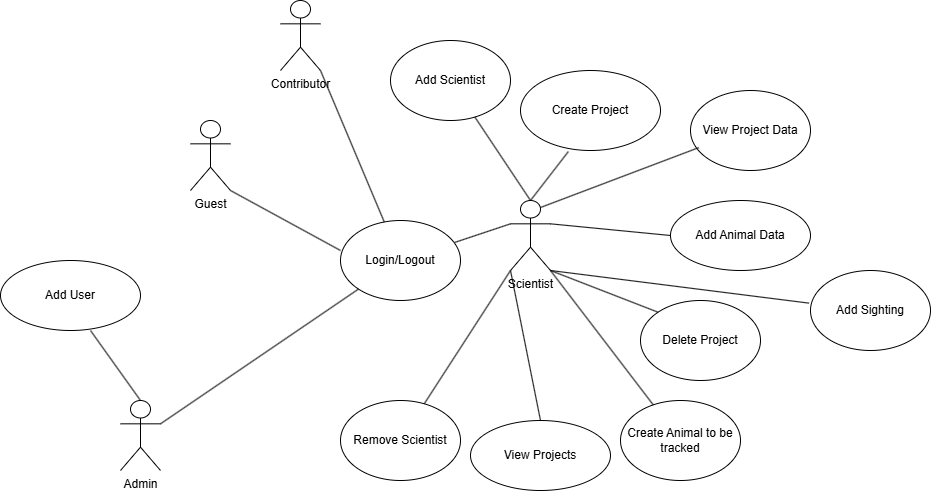

The diagram above was exported from draw.io. Its source (the exported page's mxGraphModel, read from the mxfile embedded in the PNG):
<mxGraphModel dx="1727" dy="906" grid="1" gridSize="10" guides="1" tooltips="1" connect="1" arrows="1" fold="1" page="1" pageScale="1" pageWidth="850" pageHeight="1100" math="0" shadow="0">
  <root>
    <mxCell id="0" />
    <mxCell id="1" parent="0" />
    <mxCell id="6vObFjVVZtrirhcaiEK9-1" parent="1" style="shape=umlActor;verticalLabelPosition=bottom;verticalAlign=top;html=1;" value="Contributor" vertex="1">
      <mxGeometry height="70" width="40" x="660" y="460" as="geometry" />
    </mxCell>
    <mxCell id="6vObFjVVZtrirhcaiEK9-4" parent="1" style="shape=umlActor;verticalLabelPosition=bottom;verticalAlign=top;html=1;" value="Guest" vertex="1">
      <mxGeometry height="70" width="40" x="570" y="580" as="geometry" />
    </mxCell>
    <mxCell id="NUQmir86c_PrIt7ppZ8x-12" edge="1" parent="1" source="6vObFjVVZtrirhcaiEK9-5" style="rounded=0;orthogonalLoop=1;jettySize=auto;html=1;exitX=0;exitY=0.3333333333333333;exitDx=0;exitDy=0;exitPerimeter=0;endArrow=none;endFill=0;" target="NUQmir86c_PrIt7ppZ8x-6">
      <mxGeometry relative="1" as="geometry" />
    </mxCell>
    <mxCell id="6vObFjVVZtrirhcaiEK9-5" parent="1" style="shape=umlActor;verticalLabelPosition=bottom;verticalAlign=top;html=1;" value="Scientist" vertex="1">
      <mxGeometry height="70" width="40" x="890" y="660" as="geometry" />
    </mxCell>
    <mxCell id="6vObFjVVZtrirhcaiEK9-6" parent="1" style="shape=umlActor;verticalLabelPosition=bottom;verticalAlign=top;html=1;" value="Admin" vertex="1">
      <mxGeometry height="70" width="40" x="500" y="860" as="geometry" />
    </mxCell>
    <mxCell id="6vObFjVVZtrirhcaiEK9-8" parent="1" style="ellipse;whiteSpace=wrap;html=1;" value="Add Animal Data" vertex="1">
      <mxGeometry height="70" width="140" x="1050" y="660" as="geometry" />
    </mxCell>
    <mxCell id="6vObFjVVZtrirhcaiEK9-21" edge="1" parent="1" source="6vObFjVVZtrirhcaiEK9-5" style="endArrow=none;html=1;rounded=0;exitX=1;exitY=0.3333333333333333;exitDx=0;exitDy=0;exitPerimeter=0;entryX=0;entryY=0.5;entryDx=0;entryDy=0;" target="6vObFjVVZtrirhcaiEK9-8" value="">
      <mxGeometry relative="1" as="geometry">
        <mxPoint x="950" y="620" as="sourcePoint" />
        <mxPoint x="1110" y="620" as="targetPoint" />
      </mxGeometry>
    </mxCell>
    <mxCell id="hN3r3Pj1JUk_U20bVwrf-33" parent="1" style="ellipse;whiteSpace=wrap;html=1;" value="Add User" vertex="1">
      <mxGeometry height="70" width="140" x="380" y="720" as="geometry" />
    </mxCell>
    <mxCell id="hN3r3Pj1JUk_U20bVwrf-36" parent="1" style="ellipse;whiteSpace=wrap;html=1;" value="View Projects" vertex="1">
      <mxGeometry height="70" width="140" x="850" y="880" as="geometry" />
    </mxCell>
    <mxCell id="hN3r3Pj1JUk_U20bVwrf-38" edge="1" parent="1" style="endArrow=none;html=1;rounded=0;entryX=0.5;entryY=0;entryDx=0;entryDy=0;entryPerimeter=0;" target="6vObFjVVZtrirhcaiEK9-6" value="">
      <mxGeometry relative="1" as="geometry">
        <mxPoint x="470" y="790" as="sourcePoint" />
        <mxPoint x="630" y="790" as="targetPoint" />
      </mxGeometry>
    </mxCell>
    <mxCell id="NUQmir86c_PrIt7ppZ8x-6" parent="1" style="ellipse;whiteSpace=wrap;html=1;" value="Login/Logout" vertex="1">
      <mxGeometry height="80" width="120" x="720" y="680" as="geometry" />
    </mxCell>
    <mxCell id="hpLY7wBI4EWS1oJsV-sW-1" edge="1" parent="1" source="hN3r3Pj1JUk_U20bVwrf-36" style="endArrow=none;html=1;rounded=0;entryX=0;entryY=1;entryDx=0;entryDy=0;exitX=0.5;exitY=0;exitDx=0;exitDy=0;entryPerimeter=0;" target="6vObFjVVZtrirhcaiEK9-5" value="">
      <mxGeometry relative="1" as="geometry">
        <mxPoint x="880" y="865" as="sourcePoint" />
        <mxPoint x="1000" y="810" as="targetPoint" />
      </mxGeometry>
    </mxCell>
    <mxCell id="ChpMJxNyOSbifQK3qBrw-1" edge="1" parent="1" source="NUQmir86c_PrIt7ppZ8x-6" style="endArrow=none;html=1;rounded=0;entryX=1;entryY=1;entryDx=0;entryDy=0;entryPerimeter=0;" target="6vObFjVVZtrirhcaiEK9-1" value="">
      <mxGeometry height="50" relative="1" width="50" as="geometry">
        <mxPoint x="760" y="680" as="sourcePoint" />
        <mxPoint x="810" y="630" as="targetPoint" />
      </mxGeometry>
    </mxCell>
    <mxCell id="hpLY7wBI4EWS1oJsV-sW-5" edge="1" parent="1" source="NUQmir86c_PrIt7ppZ8x-6" style="endArrow=none;html=1;rounded=0;entryX=1;entryY=0.3333333333333333;entryDx=0;entryDy=0;entryPerimeter=0;" target="6vObFjVVZtrirhcaiEK9-6" value="">
      <mxGeometry relative="1" as="geometry">
        <mxPoint x="720" y="854" as="sourcePoint" />
        <mxPoint x="528" y="880" as="targetPoint" />
      </mxGeometry>
    </mxCell>
    <mxCell id="uHslgnAAA41mM6Wu0aW5-1" edge="1" parent="1" source="6vObFjVVZtrirhcaiEK9-4" style="endArrow=none;html=1;rounded=0;exitX=1;exitY=1;exitDx=0;exitDy=0;exitPerimeter=0;entryX=0;entryY=0.375;entryDx=0;entryDy=0;entryPerimeter=0;endFill=0;" target="NUQmir86c_PrIt7ppZ8x-6" value="">
      <mxGeometry height="50" relative="1" width="50" as="geometry">
        <mxPoint x="640" y="700" as="sourcePoint" />
        <mxPoint x="690" y="650" as="targetPoint" />
      </mxGeometry>
    </mxCell>
    <mxCell id="uHslgnAAA41mM6Wu0aW5-2" parent="1" style="ellipse;whiteSpace=wrap;html=1;" value="Create Project" vertex="1">
      <mxGeometry height="80" width="140" x="900" y="530" as="geometry" />
    </mxCell>
    <mxCell id="6sS7JacpsaGrcHr-jaqx-1" parent="1" style="ellipse;whiteSpace=wrap;html=1;" value="Delete Project" vertex="1">
      <mxGeometry height="80" width="120" x="1020" y="760" as="geometry" />
    </mxCell>
    <mxCell id="uHslgnAAA41mM6Wu0aW5-3" edge="1" parent="1" source="6vObFjVVZtrirhcaiEK9-5" style="endArrow=none;html=1;rounded=0;exitX=0.5;exitY=0;exitDx=0;exitDy=0;exitPerimeter=0;entryX=0.342;entryY=1.013;entryDx=0;entryDy=0;entryPerimeter=0;" target="uHslgnAAA41mM6Wu0aW5-2" value="">
      <mxGeometry height="50" relative="1" width="50" as="geometry">
        <mxPoint x="860" y="630" as="sourcePoint" />
        <mxPoint x="910" y="580" as="targetPoint" />
      </mxGeometry>
    </mxCell>
    <mxCell id="6sS7JacpsaGrcHr-jaqx-2" edge="1" parent="1" source="6vObFjVVZtrirhcaiEK9-5" style="endArrow=none;html=1;rounded=0;exitX=1;exitY=1;exitDx=0;exitDy=0;exitPerimeter=0;entryX=0;entryY=0;entryDx=0;entryDy=0;" target="6sS7JacpsaGrcHr-jaqx-1" value="">
      <mxGeometry height="50" relative="1" width="50" as="geometry">
        <mxPoint x="960" y="790" as="sourcePoint" />
        <mxPoint x="1010" y="740" as="targetPoint" />
      </mxGeometry>
    </mxCell>
    <mxCell id="6sS7JacpsaGrcHr-jaqx-6" parent="1" style="ellipse;whiteSpace=wrap;html=1;" value="View Project Data" vertex="1">
      <mxGeometry height="80" width="120" x="1070" y="550" as="geometry" />
    </mxCell>
    <mxCell id="6sS7JacpsaGrcHr-jaqx-7" edge="1" parent="1" source="6vObFjVVZtrirhcaiEK9-5" style="endArrow=none;html=1;rounded=0;entryX=0.069;entryY=0.714;entryDx=0;entryDy=0;entryPerimeter=0;exitX=0.75;exitY=0.1;exitDx=0;exitDy=0;exitPerimeter=0;" target="6sS7JacpsaGrcHr-jaqx-6" value="">
      <mxGeometry height="50" relative="1" width="50" as="geometry">
        <mxPoint x="1010" y="660" as="sourcePoint" />
        <mxPoint x="1060" y="610" as="targetPoint" />
      </mxGeometry>
    </mxCell>
    <mxCell id="6sS7JacpsaGrcHr-jaqx-8" parent="1" style="ellipse;whiteSpace=wrap;html=1;" value="Create Animal to be tracked" vertex="1">
      <mxGeometry height="80" width="120" x="1000" y="860" as="geometry" />
    </mxCell>
    <mxCell id="6sS7JacpsaGrcHr-jaqx-9" edge="1" parent="1" style="endArrow=none;html=1;rounded=0;" target="6sS7JacpsaGrcHr-jaqx-8" value="">
      <mxGeometry height="50" relative="1" width="50" as="geometry">
        <mxPoint x="930" y="730" as="sourcePoint" />
        <mxPoint x="990" y="790" as="targetPoint" />
      </mxGeometry>
    </mxCell>
    <mxCell id="6sS7JacpsaGrcHr-jaqx-10" parent="1" style="ellipse;whiteSpace=wrap;html=1;" value="Remove Scientist" vertex="1">
      <mxGeometry height="80" width="120" x="720" y="860" as="geometry" />
    </mxCell>
    <mxCell id="6sS7JacpsaGrcHr-jaqx-11" parent="1" style="ellipse;whiteSpace=wrap;html=1;" value="Add Scientist" vertex="1">
      <mxGeometry height="80" width="120" x="770" y="500" as="geometry" />
    </mxCell>
    <mxCell id="6sS7JacpsaGrcHr-jaqx-12" edge="1" parent="1" source="6sS7JacpsaGrcHr-jaqx-10" style="endArrow=none;html=1;rounded=0;" value="">
      <mxGeometry height="50" relative="1" width="50" as="geometry">
        <mxPoint x="820" y="840" as="sourcePoint" />
        <mxPoint x="890" y="730" as="targetPoint" />
      </mxGeometry>
    </mxCell>
    <mxCell id="6sS7JacpsaGrcHr-jaqx-13" edge="1" parent="1" style="endArrow=none;html=1;rounded=0;" target="6sS7JacpsaGrcHr-jaqx-11" value="">
      <mxGeometry height="50" relative="1" width="50" as="geometry">
        <mxPoint x="910" y="660" as="sourcePoint" />
        <mxPoint x="880" y="590" as="targetPoint" />
      </mxGeometry>
    </mxCell>
    <mxCell id="6sS7JacpsaGrcHr-jaqx-14" parent="1" style="ellipse;whiteSpace=wrap;html=1;" value="Add Sighting" vertex="1">
      <mxGeometry height="80" width="120" x="1190" y="730" as="geometry" />
    </mxCell>
    <mxCell id="6sS7JacpsaGrcHr-jaqx-15" edge="1" parent="1" source="6vObFjVVZtrirhcaiEK9-5" style="endArrow=none;html=1;rounded=0;entryX=-0.012;entryY=0.408;entryDx=0;entryDy=0;entryPerimeter=0;exitX=1;exitY=1;exitDx=0;exitDy=0;exitPerimeter=0;" target="6sS7JacpsaGrcHr-jaqx-14" value="">
      <mxGeometry height="50" relative="1" width="50" as="geometry">
        <mxPoint x="1140" y="790" as="sourcePoint" />
        <mxPoint x="1190" y="740" as="targetPoint" />
      </mxGeometry>
    </mxCell>
  </root>
</mxGraphModel>